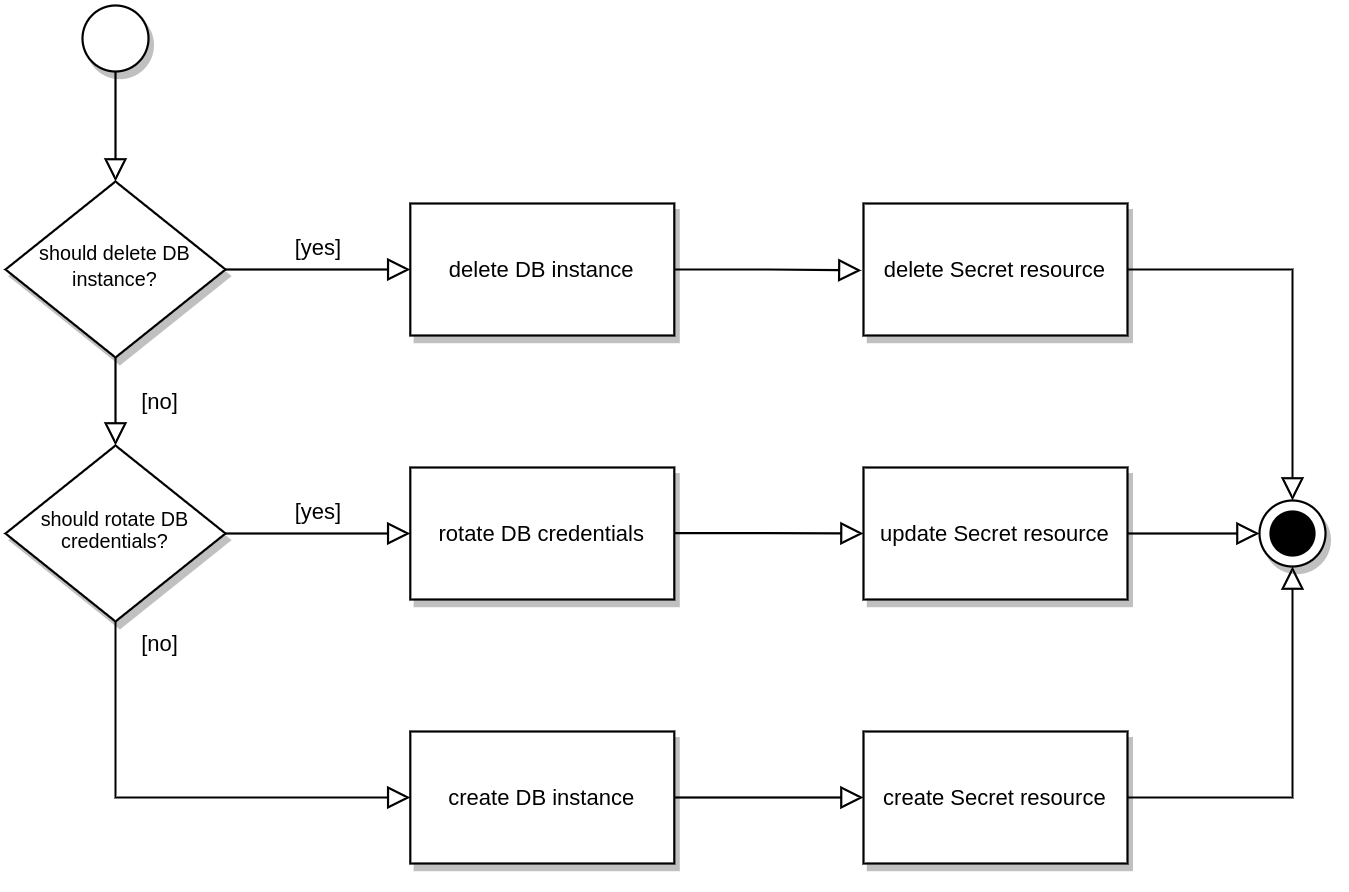

The diagram above was exported from draw.io. Its source (the exported page's mxGraphModel, read from the mxfile embedded in the PNG):
<mxGraphModel dx="1171" dy="481" grid="1" gridSize="10" guides="1" tooltips="1" connect="1" arrows="1" fold="1" page="1" pageScale="1" pageWidth="827" pageHeight="1169" math="0" shadow="0">
  <root>
    <mxCell id="WIyWlLk6GJQsqaUBKTNV-0" />
    <mxCell id="WIyWlLk6GJQsqaUBKTNV-1" parent="WIyWlLk6GJQsqaUBKTNV-0" />
    <mxCell id="WIyWlLk6GJQsqaUBKTNV-2" value="" style="rounded=0;html=1;jettySize=auto;orthogonalLoop=1;fontSize=11;endArrow=block;endFill=0;endSize=8;strokeWidth=1;shadow=0;labelBackgroundColor=none;edgeStyle=orthogonalEdgeStyle;exitX=0.5;exitY=1;exitDx=0;exitDy=0;exitPerimeter=0;" parent="WIyWlLk6GJQsqaUBKTNV-1" source="IskDcQiajLDp6AFrXaQn-7" target="WIyWlLk6GJQsqaUBKTNV-6" edge="1">
      <mxGeometry relative="1" as="geometry">
        <mxPoint x="220" y="120" as="sourcePoint" />
      </mxGeometry>
    </mxCell>
    <mxCell id="WIyWlLk6GJQsqaUBKTNV-4" value="[no]" style="rounded=0;html=1;jettySize=auto;orthogonalLoop=1;fontSize=10;endArrow=block;endFill=0;endSize=8;strokeWidth=1;shadow=0;labelBackgroundColor=none;edgeStyle=orthogonalEdgeStyle;" parent="WIyWlLk6GJQsqaUBKTNV-1" source="WIyWlLk6GJQsqaUBKTNV-6" target="WIyWlLk6GJQsqaUBKTNV-10" edge="1">
      <mxGeometry y="20" relative="1" as="geometry">
        <mxPoint as="offset" />
      </mxGeometry>
    </mxCell>
    <mxCell id="WIyWlLk6GJQsqaUBKTNV-5" value="[yes]" style="edgeStyle=orthogonalEdgeStyle;rounded=0;html=1;jettySize=auto;orthogonalLoop=1;fontSize=10;endArrow=block;endFill=0;endSize=8;strokeWidth=1;shadow=0;labelBackgroundColor=none;" parent="WIyWlLk6GJQsqaUBKTNV-1" source="WIyWlLk6GJQsqaUBKTNV-6" edge="1">
      <mxGeometry y="10" relative="1" as="geometry">
        <mxPoint as="offset" />
        <mxPoint x="354" y="210" as="targetPoint" />
      </mxGeometry>
    </mxCell>
    <mxCell id="WIyWlLk6GJQsqaUBKTNV-6" value="&lt;span style=&quot;font-size: 9px&quot;&gt;should delete DB instance?&lt;/span&gt;" style="rhombus;whiteSpace=wrap;html=1;shadow=1;fontFamily=Helvetica;fontSize=10;align=center;strokeWidth=1;spacing=6;spacingTop=-4;" parent="WIyWlLk6GJQsqaUBKTNV-1" vertex="1">
      <mxGeometry x="170" y="170" width="100" height="80" as="geometry" />
    </mxCell>
    <mxCell id="WIyWlLk6GJQsqaUBKTNV-8" value="&lt;font style=&quot;font-size: 10px&quot;&gt;[no]&lt;/font&gt;" style="rounded=0;html=1;jettySize=auto;orthogonalLoop=1;fontSize=11;endArrow=block;endFill=0;endSize=8;strokeWidth=1;shadow=0;labelBackgroundColor=none;edgeStyle=orthogonalEdgeStyle;entryX=0;entryY=0.5;entryDx=0;entryDy=0;exitX=0.5;exitY=1;exitDx=0;exitDy=0;spacingLeft=0;" parent="WIyWlLk6GJQsqaUBKTNV-1" source="WIyWlLk6GJQsqaUBKTNV-10" target="iv21uVSe2xZuRU68OLgQ-7" edge="1">
      <mxGeometry x="-0.9065" y="20" relative="1" as="geometry">
        <mxPoint as="offset" />
        <mxPoint x="220" y="430.0000000000001" as="targetPoint" />
      </mxGeometry>
    </mxCell>
    <mxCell id="WIyWlLk6GJQsqaUBKTNV-9" value="[yes]" style="edgeStyle=orthogonalEdgeStyle;rounded=0;html=1;jettySize=auto;orthogonalLoop=1;fontSize=10;endArrow=block;endFill=0;endSize=8;strokeWidth=1;shadow=0;labelBackgroundColor=none;" parent="WIyWlLk6GJQsqaUBKTNV-1" source="WIyWlLk6GJQsqaUBKTNV-10" target="IskDcQiajLDp6AFrXaQn-13" edge="1">
      <mxGeometry y="10" relative="1" as="geometry">
        <mxPoint as="offset" />
        <mxPoint x="320" y="330" as="targetPoint" />
      </mxGeometry>
    </mxCell>
    <mxCell id="WIyWlLk6GJQsqaUBKTNV-10" value="should rotate DB credentials?" style="rhombus;whiteSpace=wrap;html=1;shadow=1;fontFamily=Helvetica;fontSize=9;align=center;strokeWidth=1;spacing=6;spacingTop=-4;" parent="WIyWlLk6GJQsqaUBKTNV-1" vertex="1">
      <mxGeometry x="170" y="290" width="100" height="80" as="geometry" />
    </mxCell>
    <mxCell id="IskDcQiajLDp6AFrXaQn-7" value="" style="strokeWidth=1;html=1;shape=mxgraph.flowchart.start_2;whiteSpace=wrap;fillColor=#FFFFFF;shadow=1;" parent="WIyWlLk6GJQsqaUBKTNV-1" vertex="1">
      <mxGeometry x="205" y="90" width="30" height="30" as="geometry" />
    </mxCell>
    <mxCell id="IskDcQiajLDp6AFrXaQn-11" value="delete DB instance" style="rounded=0;whiteSpace=wrap;html=1;fillColor=#FFFFFF;fontSize=10;shadow=1;" parent="WIyWlLk6GJQsqaUBKTNV-1" vertex="1">
      <mxGeometry x="354" y="180" width="120" height="60" as="geometry" />
    </mxCell>
    <mxCell id="IskDcQiajLDp6AFrXaQn-13" value="rotate DB credentials" style="rounded=0;whiteSpace=wrap;html=1;fillColor=#FFFFFF;fontSize=10;shadow=1;" parent="WIyWlLk6GJQsqaUBKTNV-1" vertex="1">
      <mxGeometry x="354" y="300" width="120" height="60" as="geometry" />
    </mxCell>
    <mxCell id="IskDcQiajLDp6AFrXaQn-4" value="" style="strokeWidth=1;html=1;shape=mxgraph.flowchart.start_2;whiteSpace=wrap;fillColor=#FFFFFF;shadow=1;" parent="WIyWlLk6GJQsqaUBKTNV-1" vertex="1">
      <mxGeometry x="740" y="315" width="30" height="30" as="geometry" />
    </mxCell>
    <mxCell id="IskDcQiajLDp6AFrXaQn-0" value="" style="strokeWidth=2;html=1;shape=mxgraph.flowchart.start_2;whiteSpace=wrap;strokeColor=none;fillColor=#000000;" parent="WIyWlLk6GJQsqaUBKTNV-1" vertex="1">
      <mxGeometry x="744.5" y="319.5" width="21" height="21" as="geometry" />
    </mxCell>
    <mxCell id="iv21uVSe2xZuRU68OLgQ-0" value="" style="edgeStyle=orthogonalEdgeStyle;rounded=0;html=1;jettySize=auto;orthogonalLoop=1;fontSize=10;endArrow=block;endFill=0;endSize=8;strokeWidth=1;shadow=0;labelBackgroundColor=none;exitX=1;exitY=0.5;exitDx=0;exitDy=0;entryX=-0.008;entryY=0.507;entryDx=0;entryDy=0;entryPerimeter=0;" parent="WIyWlLk6GJQsqaUBKTNV-1" source="IskDcQiajLDp6AFrXaQn-11" target="iv21uVSe2xZuRU68OLgQ-1" edge="1">
      <mxGeometry x="0.3203" y="10" relative="1" as="geometry">
        <mxPoint as="offset" />
        <mxPoint x="560" y="210" as="targetPoint" />
        <mxPoint x="490" y="209.76" as="sourcePoint" />
      </mxGeometry>
    </mxCell>
    <mxCell id="iv21uVSe2xZuRU68OLgQ-1" value="delete Secret resource" style="rounded=0;whiteSpace=wrap;html=1;fillColor=#FFFFFF;fontSize=10;shadow=1;" parent="WIyWlLk6GJQsqaUBKTNV-1" vertex="1">
      <mxGeometry x="560" y="180" width="120" height="60" as="geometry" />
    </mxCell>
    <mxCell id="iv21uVSe2xZuRU68OLgQ-4" value="update&amp;nbsp;Secret resource" style="rounded=0;whiteSpace=wrap;html=1;fillColor=#FFFFFF;fontSize=10;shadow=1;" parent="WIyWlLk6GJQsqaUBKTNV-1" vertex="1">
      <mxGeometry x="560" y="300" width="120" height="60" as="geometry" />
    </mxCell>
    <mxCell id="iv21uVSe2xZuRU68OLgQ-6" value="" style="edgeStyle=orthogonalEdgeStyle;rounded=0;html=1;jettySize=auto;orthogonalLoop=1;fontSize=10;endArrow=block;endFill=0;endSize=8;strokeWidth=1;shadow=0;labelBackgroundColor=none;entryX=0;entryY=0.5;entryDx=0;entryDy=0;" parent="WIyWlLk6GJQsqaUBKTNV-1" target="iv21uVSe2xZuRU68OLgQ-4" edge="1">
      <mxGeometry x="0.3039" y="10" relative="1" as="geometry">
        <mxPoint as="offset" />
        <mxPoint x="558" y="329.83" as="targetPoint" />
        <mxPoint x="474" y="329.83" as="sourcePoint" />
      </mxGeometry>
    </mxCell>
    <mxCell id="iv21uVSe2xZuRU68OLgQ-7" value="create DB instance" style="rounded=0;whiteSpace=wrap;html=1;fillColor=#FFFFFF;fontSize=10;shadow=1;" parent="WIyWlLk6GJQsqaUBKTNV-1" vertex="1">
      <mxGeometry x="354" y="420" width="120" height="60" as="geometry" />
    </mxCell>
    <mxCell id="iv21uVSe2xZuRU68OLgQ-12" value="create Secret resource" style="rounded=0;whiteSpace=wrap;html=1;fillColor=#FFFFFF;fontSize=10;shadow=1;" parent="WIyWlLk6GJQsqaUBKTNV-1" vertex="1">
      <mxGeometry x="560" y="420" width="120" height="60" as="geometry" />
    </mxCell>
    <mxCell id="iv21uVSe2xZuRU68OLgQ-13" value="" style="edgeStyle=orthogonalEdgeStyle;rounded=0;html=1;jettySize=auto;orthogonalLoop=1;fontSize=10;endArrow=block;endFill=0;endSize=8;strokeWidth=1;shadow=0;labelBackgroundColor=none;exitX=1;exitY=0.5;exitDx=0;exitDy=0;" parent="WIyWlLk6GJQsqaUBKTNV-1" source="iv21uVSe2xZuRU68OLgQ-7" edge="1">
      <mxGeometry x="0.3039" y="10" relative="1" as="geometry">
        <mxPoint as="offset" />
        <mxPoint x="560" y="450" as="targetPoint" />
        <mxPoint x="484" y="339.8299999999999" as="sourcePoint" />
      </mxGeometry>
    </mxCell>
    <mxCell id="iv21uVSe2xZuRU68OLgQ-14" value="" style="edgeStyle=orthogonalEdgeStyle;rounded=0;html=1;jettySize=auto;orthogonalLoop=1;fontSize=10;endArrow=block;endFill=0;endSize=8;strokeWidth=1;shadow=0;labelBackgroundColor=none;entryX=0;entryY=0.5;entryDx=0;entryDy=0;exitX=1;exitY=0.5;exitDx=0;exitDy=0;entryPerimeter=0;" parent="WIyWlLk6GJQsqaUBKTNV-1" source="iv21uVSe2xZuRU68OLgQ-4" target="IskDcQiajLDp6AFrXaQn-4" edge="1">
      <mxGeometry x="0.3039" y="10" relative="1" as="geometry">
        <mxPoint as="offset" />
        <mxPoint x="570" y="340" as="targetPoint" />
        <mxPoint x="484" y="339.8299999999999" as="sourcePoint" />
      </mxGeometry>
    </mxCell>
    <mxCell id="iv21uVSe2xZuRU68OLgQ-15" value="" style="edgeStyle=orthogonalEdgeStyle;rounded=0;html=1;jettySize=auto;orthogonalLoop=1;fontSize=10;endArrow=block;endFill=0;endSize=8;strokeWidth=1;shadow=0;labelBackgroundColor=none;entryX=0.5;entryY=1;entryDx=0;entryDy=0;exitX=1;exitY=0.5;exitDx=0;exitDy=0;entryPerimeter=0;" parent="WIyWlLk6GJQsqaUBKTNV-1" source="iv21uVSe2xZuRU68OLgQ-12" target="IskDcQiajLDp6AFrXaQn-4" edge="1">
      <mxGeometry x="0.3039" y="10" relative="1" as="geometry">
        <mxPoint as="offset" />
        <mxPoint x="776" y="450" as="targetPoint" />
        <mxPoint x="690" y="449.8299999999999" as="sourcePoint" />
      </mxGeometry>
    </mxCell>
    <mxCell id="iv21uVSe2xZuRU68OLgQ-16" value="" style="edgeStyle=orthogonalEdgeStyle;rounded=0;html=1;jettySize=auto;orthogonalLoop=1;fontSize=10;endArrow=block;endFill=0;endSize=8;strokeWidth=1;shadow=0;labelBackgroundColor=none;exitX=1;exitY=0.5;exitDx=0;exitDy=0;" parent="WIyWlLk6GJQsqaUBKTNV-1" source="iv21uVSe2xZuRU68OLgQ-1" target="IskDcQiajLDp6AFrXaQn-4" edge="1">
      <mxGeometry x="0.3039" y="10" relative="1" as="geometry">
        <mxPoint as="offset" />
        <mxPoint x="590" y="360" as="targetPoint" />
        <mxPoint x="504" y="359.8299999999999" as="sourcePoint" />
      </mxGeometry>
    </mxCell>
  </root>
</mxGraphModel>